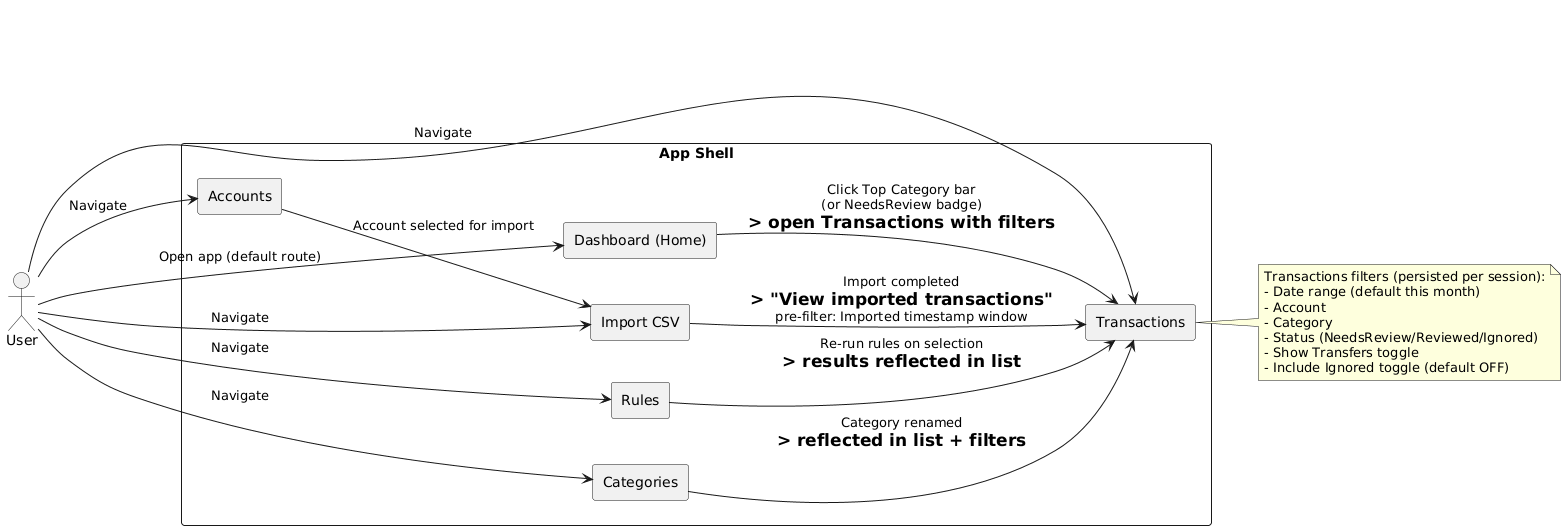

The diagram above was rendered by PlantUML. Its source (embedded in the PNG):
@startuml
left to right direction
skinparam packageStyle rectangle

actor User

rectangle "App Shell" as Shell {
  rectangle "Dashboard (Home)" as Dash
  rectangle "Transactions" as Tx
  rectangle "Import CSV" as Imp
  rectangle "Categories" as Cat
  rectangle "Rules" as Rules
  rectangle "Accounts" as Acct
}

User --> Dash : Open app (default route)
User --> Tx : Navigate
User --> Imp : Navigate
User --> Cat : Navigate
User --> Rules : Navigate
User --> Acct : Navigate

Dash --> Tx : Click Top Category bar\n(or NeedsReview badge)\n=> open Transactions with filters

note right of Tx
Transactions filters (persisted per session):
- Date range (default this month)
- Account
- Category
- Status (NeedsReview/Reviewed/Ignored)
- Show Transfers toggle
- Include Ignored toggle (default OFF)
end note

Imp --> Tx : Import completed\n=> "View imported transactions"\npre-filter: Imported timestamp window
Rules --> Tx : Re-run rules on selection\n=> results reflected in list
Cat --> Tx : Category renamed\n=> reflected in list + filters
Acct --> Imp : Account selected for import
@enduml